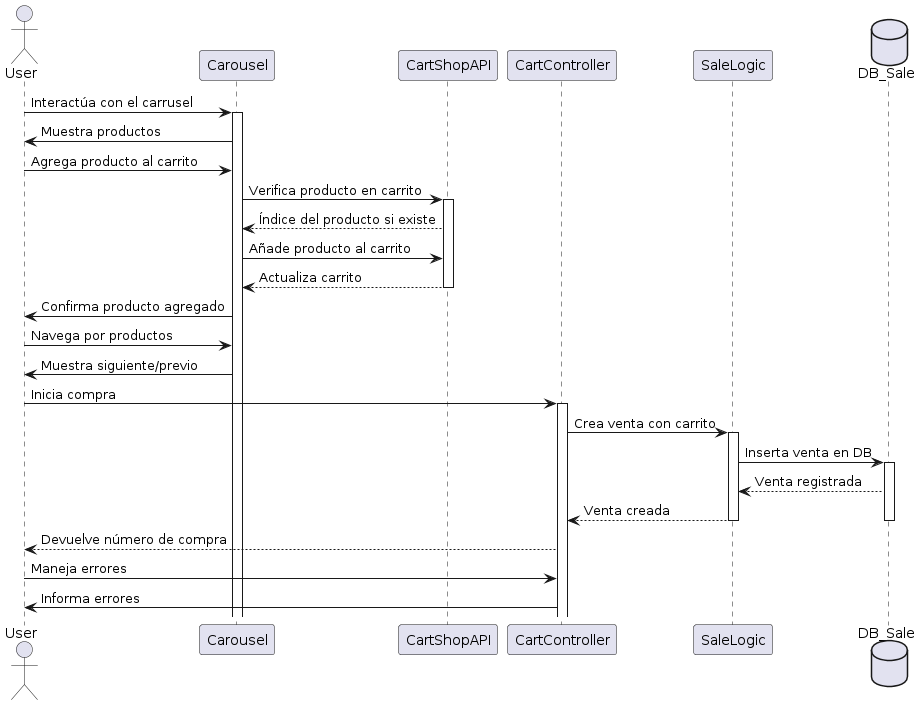

The diagram above was rendered by PlantUML. Its source (embedded in the PNG):
@startuml
actor User
participant "Carousel" as C
participant "CartShopAPI" as CS
participant "CartController" as CC
participant "SaleLogic" as SL
database "DB_Sale" as DB

User -> C: Interactúa con el carrusel
activate C
C -> User: Muestra productos
User -> C: Agrega producto al carrito
C -> CS: Verifica producto en carrito
activate CS
CS --> C: Índice del producto si existe
C -> CS: Añade producto al carrito
CS --> C: Actualiza carrito
deactivate CS
C -> User: Confirma producto agregado

User -> C: Navega por productos
C -> User: Muestra siguiente/previo

User -> CC: Inicia compra
activate CC
CC -> SL: Crea venta con carrito
activate SL
SL -> DB: Inserta venta en DB
activate DB
DB --> SL: Venta registrada
SL --> CC: Venta creada
deactivate DB
deactivate SL
CC --> User: Devuelve número de compra

User -> CC: Maneja errores
CC -> User: Informa errores
@enduml